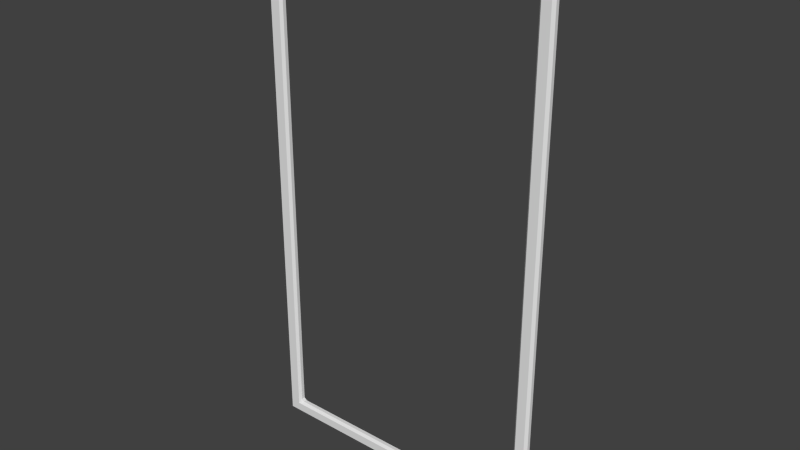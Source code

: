 # Source: edge.blend  (saved by Blender 2.76.0; exported with 4.5.12 LTS)
import bpy
from mathutils import Matrix  # noqa: F401  (used for matrix-valued properties, if any)

bpy.ops.wm.read_factory_settings(use_empty=True)
scene = bpy.context.scene
scene.name = 'Scene'

# ---- collections
col_collection_1 = bpy.data.collections.new('Collection 1'); scene.collection.children.link(col_collection_1)

# ---- materials (node trees are filled in below, after node groups)
mat_glass = bpy.data.materials.new('glass')
mat_glass.alpha_threshold = 0.0
mat_glass.use_transparent_shadow = False
mat_glass.roughness = 0.5
mat_glass.line_color = (0.0, 0.0, 0.0, 1.0)

# ---- material node trees

# ---- world
world_world = bpy.data.worlds.new('World'); scene.world = world_world
world_world.color = (0.05088, 0.05088, 0.05088)
world_world.use_sun_shadow = False
world_world.sun_shadow_jitter_overblur = 0.0
world_world.cycles.sampling_method = 'MANUAL'
world_world.cycles.sample_map_resolution = 256

# ---- meshes
me_cube = bpy.data.meshes.new('Cube')
me_cube.from_pydata([(6.885, -0.7161, -1.0), (6.885, -0.6008, -0.8847), (7.0, -0.7161, -0.8847), (6.885, -0.8847, -1.0), (7.0, -0.8847, -0.8847), (6.885, -1.0, -0.8847), (-6.885, -1.0, -0.8847), (-7.0, -0.8847, -0.8847), (-6.885, -0.8847, -1.0), (-6.885, -0.6008, -0.8847), (-6.885, -0.7161, -1.0), (-7.0, -0.7161, -0.8847), (6.885, -0.6008, -0.4754), (6.885, -0.6008, -0.2448), (7.0, -0.7161, -0.2448), (7.0, -0.7161, -0.4754), (6.885, -1.0, -0.4754), (7.0, -0.8847, -0.4754), (7.0, -0.8847, -0.2448), (6.885, -1.0, -0.2448), (-7.0, -0.8847, -0.4754), (-6.885, -1.0, -0.4754), (-6.885, -1.0, -0.2448), (-7.0, -0.8847, -0.2448), (-7.0, -0.7161, -0.4754), (-7.0, -0.7161, -0.2448), (-6.885, -0.6008, -0.2448), (-6.885, -0.6008, -0.4754), (-6.415, -0.7161, -1.0), (-6.415, -0.6008, -0.8847), (-6.185, -0.6008, -0.8847), (-6.185, -0.7161, -1.0), (-6.415, -0.8847, -1.0), (-6.185, -0.8847, -1.0), (-6.185, -1.0, -0.8847), (-6.415, -1.0, -0.8847), (-6.415, -0.6008, -0.2448), (-6.3, -0.7161, -0.2448), (-6.185, -0.7161, -0.3601), (-6.185, -0.6008, -0.4754), (-6.415, -0.6008, -0.4754), (-6.415, -1.0, -0.2448), (-6.415, -1.0, -0.4754), (-6.185, -1.0, -0.4754), (-6.185, -0.8847, -0.3601), (-6.3, -0.8847, -0.2448), (6.22, -0.6008, -0.8847), (6.45, -0.6008, -0.8847), (6.45, -0.7161, -1.0), (6.22, -0.7161, -1.0), (6.22, -1.0, -0.8847), (6.22, -0.8847, -1.0), (6.45, -0.8847, -1.0), (6.45, -1.0, -0.8847), (6.22, -0.6008, -0.4754), (6.22, -0.7161, -0.3601), (6.335, -0.7161, -0.2448), (6.45, -0.6008, -0.2448), (6.45, -0.6008, -0.4754), (6.22, -1.0, -0.4754), (6.45, -1.0, -0.4754), (6.45, -1.0, -0.2448), (6.335, -0.8847, -0.2448), (6.22, -0.8847, -0.3601), (7.0, -0.7161, 23.63), (7.0, -0.7161, 23.4), (6.885, -0.6008, 23.4), (6.885, -0.6008, 23.63), (7.0, -0.8847, 23.63), (6.885, -1.0, 23.63), (6.885, -1.0, 23.4), (7.0, -0.8847, 23.4), (-6.415, -0.6008, 23.63), (-6.185, -0.6008, 23.63), (-6.185, -0.7161, 23.52), (-6.3, -0.7161, 23.4), (-6.415, -0.6008, 23.4), (-6.885, -0.6008, 23.63), (-6.885, -0.6008, 23.4), (-7.0, -0.7161, 23.4), (-7.0, -0.7161, 23.63), (-6.415, -1.0, 23.63), (-6.415, -1.0, 23.4), (-6.3, -0.8847, 23.4), (-6.185, -0.8847, 23.52), (-6.185, -1.0, 23.63), (-6.885, -1.0, 23.63), (-7.0, -0.8847, 23.63), (-7.0, -0.8847, 23.4), (-6.885, -1.0, 23.4), (6.45, -0.6008, 23.63), (6.45, -0.6008, 23.4), (6.335, -0.7161, 23.4), (6.22, -0.7161, 23.52), (6.22, -0.6008, 23.63), (6.45, -1.0, 23.63), (6.22, -1.0, 23.63), (6.22, -0.8847, 23.52), (6.335, -0.8847, 23.4), (6.45, -1.0, 23.4), (7.0, -0.7161, 24.03), (6.885, -0.6008, 24.03), (6.885, -0.7161, 24.14), (7.0, -0.8847, 24.03), (6.885, -0.8847, 24.14), (6.885, -1.0, 24.03), (-6.415, -0.6008, 24.03), (-6.415, -0.7161, 24.14), (-6.185, -0.7161, 24.14), (-6.185, -0.6008, 24.03), (-6.885, -0.6008, 24.03), (-7.0, -0.7161, 24.03), (-6.885, -0.7161, 24.14), (-6.415, -1.0, 24.03), (-6.185, -1.0, 24.03), (-6.185, -0.8847, 24.14), (-6.415, -0.8847, 24.14), (-6.885, -1.0, 24.03), (-6.885, -0.8847, 24.14), (-7.0, -0.8847, 24.03), (6.45, -0.6008, 24.03), (6.22, -0.6008, 24.03), (6.22, -0.7161, 24.14), (6.45, -0.7161, 24.14), (6.45, -1.0, 24.03), (6.45, -0.8847, 24.14), (6.22, -0.8847, 24.14), (6.22, -1.0, 24.03)], [], [(7, 20, 24, 11), (67, 90, 120, 101), (12, 1, 47, 58), (28, 32, 8, 10), (40, 29, 9, 27), (13, 57, 91, 66), (50, 59, 43, 34), (55, 38, 44, 63), (45, 37, 75, 83), (54, 46, 30, 39), (2, 15, 17, 4), (56, 62, 98, 92), (35, 42, 21, 6), (5, 16, 60, 53), (72, 77, 110, 106), (73, 109, 121, 94), (22, 41, 82, 89), (25, 23, 88, 79), (61, 19, 70, 99), (18, 14, 65, 71), (36, 26, 78, 76), (49, 51, 33, 31), (108, 115, 126, 122), (107, 112, 118, 116), (102, 123, 125, 104), (114, 85, 96, 127), (95, 69, 105, 124), (68, 64, 100, 103), (86, 81, 113, 117), (80, 87, 119, 111), (84, 74, 93, 97), (0, 1, 2), (3, 4, 5), (6, 7, 8), (9, 10, 11), (12, 13, 14, 15), (16, 17, 18, 19), (20, 21, 22, 23), (24, 25, 26, 27), (28, 29, 30, 31), (32, 33, 34, 35), (36, 37, 38, 39, 40), (41, 42, 43, 44, 45), (46, 47, 48, 49), (50, 51, 52, 53), (54, 55, 56, 57, 58), (59, 60, 61, 62, 63), (64, 65, 66, 67), (68, 69, 70, 71), (72, 73, 74, 75, 76), (77, 78, 79, 80), (81, 82, 83, 84, 85), (86, 87, 88, 89), (90, 91, 92, 93, 94), (95, 96, 97, 98, 99), (100, 101, 102), (103, 104, 105), (106, 107, 108, 109), (110, 111, 112), (113, 114, 115, 116), (117, 118, 119), (120, 121, 122, 123), (124, 125, 126, 127), (2, 4, 3, 0), (28, 10, 9, 29), (1, 12, 15, 2), (35, 6, 8, 32), (4, 17, 16, 5), (7, 11, 10, 8), (6, 21, 20, 7), (11, 24, 27, 9), (14, 18, 17, 15), (40, 27, 26, 36), (41, 22, 21, 42), (23, 25, 24, 20), (49, 31, 30, 46), (50, 34, 33, 51), (54, 39, 38, 55), (63, 44, 43, 59), (29, 40, 39, 30), (42, 35, 34, 43), (37, 45, 44, 38), (32, 28, 31, 33), (0, 48, 47, 1), (5, 53, 52, 3), (12, 58, 57, 13), (19, 61, 60, 16), (51, 49, 48, 52), (55, 63, 62, 56), (59, 50, 53, 60), (46, 54, 58, 47), (64, 68, 71, 65), (76, 78, 77, 72), (81, 86, 89, 82), (87, 80, 79, 88), (74, 84, 83, 75), (66, 91, 90, 67), (69, 95, 99, 70), (92, 98, 97, 93), (36, 76, 75, 37), (82, 41, 45, 83), (61, 99, 98, 62), (91, 57, 56, 92), (18, 71, 70, 19), (88, 23, 22, 89), (13, 66, 65, 14), (78, 26, 25, 79), (102, 104, 103, 100), (106, 110, 112, 107), (116, 118, 117, 113), (118, 112, 111, 119), (107, 116, 115, 108), (101, 120, 123, 102), (104, 125, 124, 105), (122, 126, 125, 123), (80, 111, 110, 77), (109, 73, 72, 106), (68, 103, 105, 69), (127, 96, 95, 124), (113, 81, 85, 114), (119, 87, 86, 117), (67, 101, 100, 64), (120, 90, 94, 121), (121, 109, 108, 122), (84, 97, 96, 85), (126, 115, 114, 127), (73, 94, 93, 74), (0, 3, 52, 48)])
me_cube.materials.append(mat_glass)
me_cube.use_remesh_preserve_volume = False
me_cube.use_remesh_preserve_attributes = False
me_cube.use_mirror_vertex_groups = False
me_cube.update()

# ---- objects
ob_cube = bpy.data.objects.new('Cube', me_cube)

# ---- transforms, parenting, visibility, modifiers, constraints
ob_cube.location = (0.0, 0.0, 0.0)
ob_cube.lock_rotations_4d = False
ob_cube.empty_display_type = 'ARROWS'
ob_cube.lineart.crease_threshold = 0.0

# ---- collection membership
col_collection_1.objects.link(ob_cube)

# ---- scene / render settings (as saved in the file)
scene.frame_start = 1; scene.frame_end = 250; scene.frame_set(1)
scene.render.engine = 'BLENDER_EEVEE_NEXT'
scene.render.resolution_percentage = 50
scene.render.dither_intensity = 0.0
scene.cycles.use_denoising = False
scene.cycles.samples = 10
scene.cycles.sampling_pattern = 'TABULATED_SOBOL'
scene.cycles.light_sampling_threshold = 0.0
scene.cycles.use_adaptive_sampling = False
scene.cycles.use_light_tree = False
scene.cycles.blur_glossy = 0.0
scene.cycles.pixel_filter_type = 'GAUSSIAN'
scene.cycles.sample_clamp_indirect = 0.0
scene.view_settings.view_transform = 'Standard'
bpy.context.view_layer.update()

# ---- added for rendering (the .blend has no active camera and no usable light): camera, sun
cam_auto = bpy.data.cameras.new('AutoCamera')
cam_auto.lens = 50.0
cam_auto.sensor_width = 36.0
cam_auto.clip_end = 1000.0
ob_auto_camera = bpy.data.objects.new('AutoCamera', cam_auto)
scene.collection.objects.link(ob_auto_camera)
ob_auto_camera.location = (26.628, -32.754, 32.8735)
ob_auto_camera.rotation_euler = (1.09748, -7.21219e-08, 0.694738)
scene.camera = ob_auto_camera
light_auto_sun = bpy.data.lights.new('AutoSun', 'SUN')
light_auto_sun.energy = 3.0
light_auto_sun.angle = 0.0523599
ob_auto_sun = bpy.data.objects.new('AutoSun', light_auto_sun)
scene.collection.objects.link(ob_auto_sun)
ob_auto_sun.rotation_euler = (0.872665, 0.174533, 0.523599)
bpy.context.view_layer.update()
